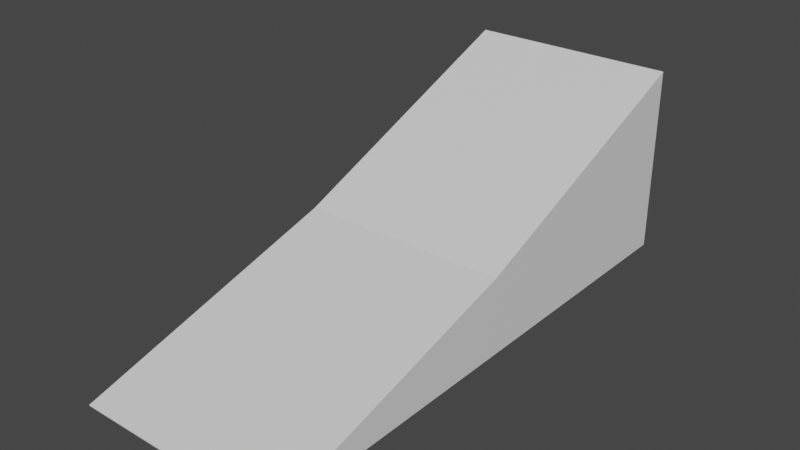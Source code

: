 # Source: 0.blend  (saved by Blender 3.6.11; exported with 4.5.12 LTS)
import bpy
from mathutils import Matrix  # noqa: F401  (used for matrix-valued properties, if any)

bpy.ops.wm.read_factory_settings(use_empty=True)
scene = bpy.context.scene
scene.name = 'Scene'

# ---- collections
col_collection = bpy.data.collections.new('Collection'); scene.collection.children.link(col_collection)

# ---- materials (node trees are filled in below, after node groups)
mat_material = bpy.data.materials.new('Material')
mat_material.alpha_threshold = 0.0
mat_material.use_transparent_shadow = False
mat_material.roughness = 0.5
mat_material.line_color = (0.0, 0.0, 0.0, 1.0)

# ---- material node trees
mat_material.use_nodes = True; mat_material.node_tree.nodes.clear()
_N = mat_material.node_tree.nodes; _L = mat_material.node_tree.links
n0 = _N.new('ShaderNodeOutputMaterial'); n0.name = 'Material Output'; n0.location = (300, 300)
n1 = _N.new('ShaderNodeBsdfPrincipled'); n1.name = 'Principled BSDF'; n1.location = (10, 300)
n1.distribution = 'GGX'
n1.subsurface_method = 'RANDOM_WALK_SKIN'
n1.inputs[3].default_value = 1.45
n1.inputs[27].default_value = (0.0, 0.0, 0.0, 1.0)
n1.inputs[28].default_value = 1.0
_L.new(n1.outputs[0], n0.inputs[0])
n0.is_active_output = True

# ---- world
world_world = bpy.data.worlds.new('World'); scene.world = world_world
world_world.use_nodes = True; world_world.node_tree.nodes.clear()
_N = world_world.node_tree.nodes; _L = world_world.node_tree.links
n0 = _N.new('ShaderNodeOutputWorld'); n0.name = 'World Output'; n0.location = (300, 300)
n1 = _N.new('ShaderNodeBackground'); n1.name = 'Background'; n1.location = (10, 300)
n1.inputs[0].default_value = (0.05088, 0.05088, 0.05088, 1.0)
_L.new(n1.outputs[0], n0.inputs[0])
n0.is_active_output = True
world_world.color = (0.05088, 0.05088, 0.05088)
world_world.use_sun_shadow = False
world_world.sun_shadow_jitter_overblur = 0.0

# ---- meshes
me_cube = bpy.data.meshes.new('Cube')
me_cube.from_pydata([(4.24, 8.654, 5.411), (4.24, 8.654, -2.181), (4.24, -13.05, -2.141), (4.24, -13.05, -2.181), (-4.24, 8.654, 5.411), (-4.24, 8.654, -2.181), (-4.24, -13.05, -2.141), (-4.24, -13.05, -2.181), (-4.24, -2.198, -2.181), (4.24, -2.198, 0.9646), (-4.24, -2.198, 0.9646), (4.24, -2.198, -2.181)], [], [(9, 10, 6, 2), (3, 2, 6, 7), (8, 10, 4, 5), (8, 11, 3, 7), (11, 9, 2, 3), (5, 4, 0, 1), (1, 0, 9, 11), (5, 1, 11, 8), (7, 6, 10, 8), (0, 4, 10, 9)])
_uv = me_cube.uv_layers.new(name='UVMap')
_uv.uv.foreach_set('vector', [0.625, 0.625, 0.875, 0.625, 0.875, 0.75, 0.625, 0.75, 0.375, 0.75, 0.625, 0.75, 0.625, 1.0, 0.375, 1.0, 0.375, 0.125, 0.625, 0.125, 0.625, 0.25, 0.375, 0.25, 0.125, 0.625, 0.375, 0.625, 0.375, 0.75, 0.125, 0.75, 0.375, 0.625, 0.625, 0.625, 0.625, 0.75, 0.375, 0.75, 0.375, 0.25, 0.625, 0.25, 0.625, 0.5, 0.375, 0.5, 0.375, 0.5, 0.625, 0.5, 0.625, 0.625, 0.375, 0.625, 0.125, 0.5, 0.375, 0.5, 0.375, 0.625, 0.125, 0.625, 0.375, 0.0, 0.625, 0.0, 0.625, 0.125, 0.375, 0.125, 0.625, 0.5, 0.875, 0.5, 0.875, 0.625, 0.625, 0.625])
me_cube.materials.append(mat_material)
me_cube.use_mirror_vertex_groups = False
me_cube.update()

# ---- objects
ob_cube = bpy.data.objects.new('Cube', me_cube)

# ---- transforms, parenting, visibility, modifiers, constraints
ob_cube.location = (3.24, 12.05, 1.181)
ob_cube.lock_rotations_4d = False
ob_cube.empty_display_type = 'ARROWS'
ob_cube.lineart.crease_threshold = 0.0

# ---- collection membership
col_collection.objects.link(ob_cube)

# ---- scene / render settings (as saved in the file)
scene.frame_start = 1; scene.frame_end = 250; scene.frame_set(1)
scene.render.engine = 'BLENDER_EEVEE_NEXT'
scene.cycles.sampling_pattern = 'TABULATED_SOBOL'
scene.view_settings.view_transform = 'Filmic'
bpy.context.view_layer.update()

# ---- added for rendering (the .blend has no active camera and no usable light): camera, sun
cam_auto = bpy.data.cameras.new('AutoCamera')
cam_auto.lens = 50.0
cam_auto.sensor_width = 36.0
cam_auto.clip_end = 1000.0
ob_auto_camera = bpy.data.objects.new('AutoCamera', cam_auto)
scene.collection.objects.link(ob_auto_camera)
ob_auto_camera.location = (25.9146, -17.3577, 20.936)
ob_auto_camera.rotation_euler = (1.09748, -7.21219e-08, 0.694738)
scene.camera = ob_auto_camera
light_auto_sun = bpy.data.lights.new('AutoSun', 'SUN')
light_auto_sun.energy = 3.0
light_auto_sun.angle = 0.0523599
ob_auto_sun = bpy.data.objects.new('AutoSun', light_auto_sun)
scene.collection.objects.link(ob_auto_sun)
ob_auto_sun.rotation_euler = (0.872665, 0.174533, 0.523599)
bpy.context.view_layer.update()
